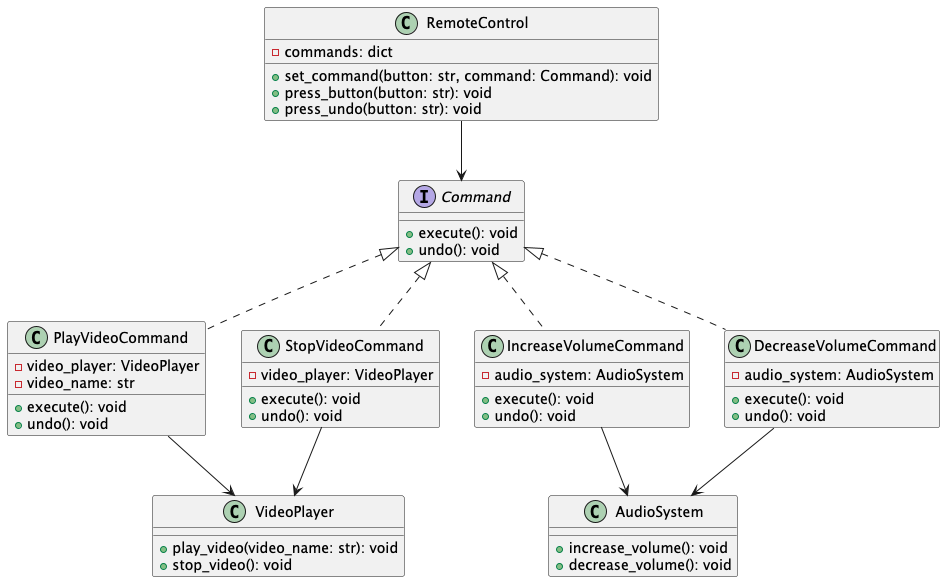

The diagram above was rendered by PlantUML. Its source (embedded in the PNG):
@startuml
interface Command {
    +execute(): void
    +undo(): void
}

class PlayVideoCommand implements Command {
    -video_player: VideoPlayer
    -video_name: str
    +execute(): void
    +undo(): void
}

class StopVideoCommand implements Command {
    -video_player: VideoPlayer
    +execute(): void
    +undo(): void
}

class IncreaseVolumeCommand implements Command {
    -audio_system: AudioSystem
    +execute(): void
    +undo(): void
}

class DecreaseVolumeCommand implements Command {
    -audio_system: AudioSystem
    +execute(): void
    +undo(): void
}

class VideoPlayer {
    +play_video(video_name: str): void
    +stop_video(): void
}

class AudioSystem {
    +increase_volume(): void
    +decrease_volume(): void
}

class RemoteControl {
    -commands: dict
    +set_command(button: str, command: Command): void
    +press_button(button: str): void
    +press_undo(button: str): void
}

PlayVideoCommand --> VideoPlayer
StopVideoCommand --> VideoPlayer
IncreaseVolumeCommand --> AudioSystem
DecreaseVolumeCommand --> AudioSystem
RemoteControl --> Command
@enduml